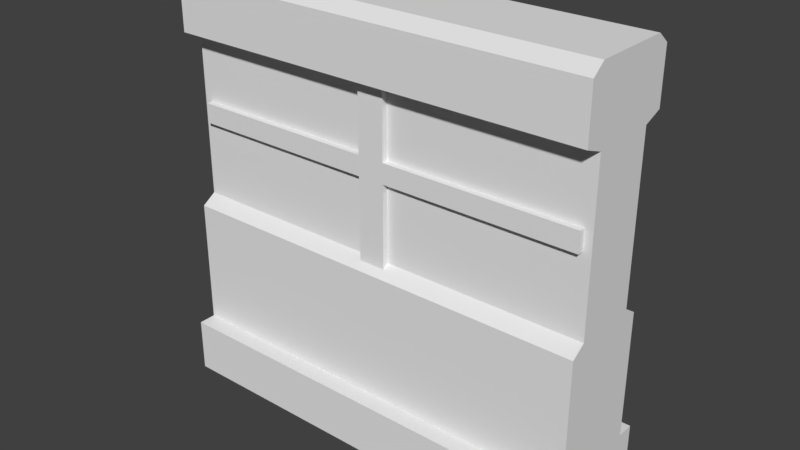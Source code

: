# Source: fenceStone1.blend  (saved by Blender 2.80.75; exported with 4.5.12 LTS)
import bpy
from mathutils import Matrix  # noqa: F401  (used for matrix-valued properties, if any)

bpy.ops.wm.read_factory_settings(use_empty=True)
scene = bpy.context.scene
scene.name = 'Scene'

# ---- collections
col_collection_1 = bpy.data.collections.new('Collection 1'); scene.collection.children.link(col_collection_1)

# ---- materials (node trees are filled in below, after node groups)
mat_fence_02 = bpy.data.materials.new('fence_02')
mat_fence_02.alpha_threshold = 0.0
mat_fence_02.use_transparent_shadow = False
mat_fence_02.roughness = 0.5

# ---- node groups
ng_auto_smooth = bpy.data.node_groups.new('Auto Smooth', 'GeometryNodeTree')
_s = ng_auto_smooth.interface.new_socket(name='Geometry', in_out='OUTPUT', socket_type='NodeSocketGeometry')
_s = ng_auto_smooth.interface.new_socket(name='Geometry', in_out='INPUT', socket_type='NodeSocketGeometry')
_s = ng_auto_smooth.interface.new_socket(name='Angle', in_out='INPUT', socket_type='NodeSocketFloat')
_s.subtype = 'ANGLE'
_s.min_value = 0.0
_s.max_value = 3.142
ng_auto_smooth.is_modifier = True
_N = ng_auto_smooth.nodes; _L = ng_auto_smooth.links
n0 = _N.new('NodeGroupOutput'); n0.name = 'Group Output'; n0.location = (480, -100)
n1 = _N.new('NodeGroupInput'); n1.name = 'Group Input'; n1.location = (-420, -300)
n2 = _N.new('NodeGroupInput'); n2.name = 'Group Input.001'; n2.location = (-60, -100)
n3 = _N.new('GeometryNodeSetShadeSmooth'); n3.name = 'Set Shade Smooth'; n3.location = (120, -100)
n3.domain = 'EDGE'
n4 = _N.new('GeometryNodeSetShadeSmooth'); n4.name = 'Set Shade Smooth.001'; n4.location = (300, -100)
n5 = _N.new('GeometryNodeInputMeshEdgeAngle'); n5.name = 'Edge Angle'; n5.location = (-420, -220)
n6 = _N.new('GeometryNodeInputEdgeSmooth'); n6.name = 'Is Edge Smooth'; n6.location = (-60, -160)
n7 = _N.new('GeometryNodeInputShadeSmooth'); n7.name = 'Is Face Smooth'; n7.location = (-240, -340)
n8 = _N.new('FunctionNodeBooleanMath'); n8.name = 'Boolean Math'; n8.location = (-60, -220)
n9 = _N.new('FunctionNodeCompare'); n9.name = 'Compare'; n9.location = (-240, -180)
n9.operation = 'LESS_EQUAL'
_L.new(n5.outputs[0], n9.inputs[0])
_L.new(n4.outputs[0], n0.inputs[0])
_L.new(n1.outputs[1], n9.inputs[1])
_L.new(n9.outputs[0], n8.inputs[0])
_L.new(n7.outputs[0], n8.inputs[1])
_L.new(n2.outputs[0], n3.inputs[0])
_L.new(n6.outputs[0], n3.inputs[1])
_L.new(n3.outputs[0], n4.inputs[0])
_L.new(n8.outputs[0], n3.inputs[2])
n0.is_active_output = True

# ---- material node trees

# ---- world
world_world = bpy.data.worlds.new('World'); scene.world = world_world
world_world.color = (0.05088, 0.05088, 0.05088)
world_world.use_sun_shadow = False
world_world.sun_shadow_jitter_overblur = 0.0
world_world.cycles.sampling_method = 'MANUAL'

# ---- meshes
me_fence_02 = bpy.data.meshes.new('Fence_02')
me_fence_02.from_pydata([(0.5, -0.1521, 0.0), (-0.5, -0.1521, 0.0), (0.5, 0.1521, 0.0), (-0.5, 0.1521, 0.0), (0.5, -0.1219, 0.8438), (-0.5, -0.1219, 0.8438), (-0.5, 0.1219, 0.8438), (0.5, 0.1219, 0.8438), (-0.5, -0.1106, 0.4259), (-0.5, 0.1106, 0.4259), (0.5, 0.1106, 0.4259), (0.5, -0.1106, 0.4259), (0.5, -0.07711, 0.4479), (-0.5, -0.07711, 0.4479), (-0.5, 0.07711, 0.4479), (0.5, 0.07711, 0.4479), (0.5, -0.07711, 0.827), (-0.5, -0.07711, 0.827), (-0.5, 0.07711, 0.827), (0.5, 0.07711, 0.827), (0.5, -0.09235, 0.991), (0.5, -0.1219, 0.9673), (-0.5, -0.1219, 0.9673), (-0.5, -0.09235, 0.991), (0.5, 0.1219, 0.9673), (0.5, 0.09235, 0.991), (-0.5, 0.09235, 0.991), (-0.5, 0.1219, 0.9673), (-0.03124, 0.05573, 0.4203), (0.03124, 0.05573, 0.4203), (-0.03124, 0.05573, 0.8546), (0.03124, 0.05573, 0.8546), (-0.03124, 0.09014, 0.8546), (-0.03124, 0.09014, 0.4203), (0.03124, 0.09014, 0.8546), (0.03124, 0.09014, 0.4203), (0.4815, 0.09014, 0.6779), (0.4815, 0.09014, 0.6311), (0.4815, 0.05573, 0.6311), (0.4815, 0.05573, 0.6779), (-0.03124, 0.05573, 0.6311), (-0.03124, 0.05573, 0.6779), (0.03124, 0.05573, 0.6779), (0.03124, 0.05573, 0.6311), (-0.03124, 0.09014, 0.6779), (-0.03124, 0.09014, 0.6311), (0.03124, 0.09014, 0.6311), (0.03124, 0.09014, 0.6779), (-0.4815, 0.05573, 0.6311), (-0.4815, 0.05573, 0.6779), (-0.4815, 0.09014, 0.6779), (-0.4815, 0.09014, 0.6311), (-0.5, -0.1106, 0.1273), (-0.5, 0.1106, 0.1273), (0.5, 0.1106, 0.1273), (0.5, -0.1106, 0.1273), (-0.5, -0.1521, 0.1273), (-0.5, 0.1521, 0.1273), (0.5, 0.1521, 0.1273), (0.5, -0.1521, 0.1273), (-0.03124, -0.05692, 0.4203), (0.03124, -0.05692, 0.4203), (-0.03124, -0.05692, 0.8546), (0.03124, -0.05692, 0.8546), (-0.03124, -0.09133, 0.8546), (-0.03124, -0.09133, 0.4203), (0.03124, -0.09133, 0.8546), (0.03124, -0.09133, 0.4203), (0.4815, -0.09133, 0.6779), (0.4815, -0.09133, 0.6311), (0.4815, -0.05692, 0.6311), (0.4815, -0.05692, 0.6779), (-0.03124, -0.05692, 0.6311), (-0.03124, -0.05692, 0.6779), (0.03124, -0.05692, 0.6779), (0.03124, -0.05692, 0.6311), (-0.03124, -0.09133, 0.6779), (-0.03124, -0.09133, 0.6311), (0.03124, -0.09133, 0.6311), (0.03124, -0.09133, 0.6779), (-0.4815, -0.05692, 0.6311), (-0.4815, -0.05692, 0.6779), (-0.4815, -0.09133, 0.6779), (-0.4815, -0.09133, 0.6311), (0.5, -0.1106, 0.2766), (-0.5, -0.1106, 0.2766), (-0.5, 0.1106, 0.2766), (0.5, 0.1106, 0.2766)], [], [(26, 23, 20, 25), (6, 27, 24, 7), (4, 21, 22, 5), (5, 22, 23, 26, 27, 6), (19, 7, 4, 16), (18, 6, 7, 19), (17, 5, 6, 18), (16, 4, 5, 17), (84, 11, 8, 85), (85, 8, 9, 86), (86, 9, 10, 87), (87, 10, 11, 84), (11, 12, 13, 8), (8, 13, 14, 9), (9, 14, 15, 10), (10, 15, 12, 11), (12, 16, 17, 13), (13, 17, 18, 14), (14, 18, 19, 15), (15, 19, 16, 12), (20, 23, 22, 21), (26, 25, 24, 27), (7, 24, 25, 20, 21, 4), (43, 29, 35, 46), (38, 37, 36, 39), (28, 40, 45, 33), (31, 42, 47, 34), (33, 45, 46, 35), (44, 32, 34, 47), (41, 30, 32, 44), (44, 45, 51, 50), (44, 47, 46, 45), (49, 50, 51, 48), (46, 47, 36, 37), (45, 40, 48, 51), (41, 44, 50, 49), (47, 42, 39, 36), (43, 46, 37, 38), (2, 54, 55, 0), (52, 1, 56), (1, 52, 53, 3), (3, 53, 57), (3, 57, 58, 2), (0, 59, 56, 1), (55, 52, 56, 59), (53, 54, 58, 57), (0, 55, 59), (54, 2, 58), (75, 78, 67, 61), (70, 71, 68, 69), (60, 65, 77, 72), (63, 66, 79, 74), (65, 67, 78, 77), (76, 79, 66, 64), (73, 76, 64, 62), (76, 82, 83, 77), (76, 77, 78, 79), (81, 80, 83, 82), (78, 69, 68, 79), (77, 83, 80, 72), (73, 81, 82, 76), (79, 68, 71, 74), (75, 70, 69, 78), (54, 87, 84, 55), (53, 86, 87, 54), (52, 85, 86, 53), (55, 84, 85, 52)])
me_fence_02.polygons.foreach_set('use_smooth', [True] * 67)
_k = set([(4, 5), (6, 7), (8, 11), (9, 10), (12, 13), (14, 15), (16, 17), (18, 19), (20, 23), (21, 22), (24, 27), (25, 26), (32, 34), (33, 35), (64, 66), (65, 67)])
me_fence_02.attributes.new('sharp_edge', 'BOOLEAN', 'EDGE').data.foreach_set('value', [ (min(e.vertices), max(e.vertices)) in _k for e in me_fence_02.edges])
_uv = me_fence_02.uv_layers.new(name='UVMap')
_uv.uv.foreach_set('vector', [0.1076, 0.9264, 0.0969, 0.9264, 0.0969, 0.8291, 0.1076, 0.8291, 0.1468, 0.8375, 0.159, 0.8375, 0.159, 0.9349, 0.1468, 0.9349, 0.0969, 0.9264, 0.08472, 0.9264, 0.08472, 0.8291, 0.0969, 0.8291, 0.1156, 0.8518, 0.1156, 0.8398, 0.118, 0.8375, 0.1286, 0.8375, 0.1309, 0.8398, 0.1309, 0.8518, 0.0634, 0.845, 0.06082, 0.8434, 0.07615, 0.8434, 0.07356, 0.845, 0.189, 0.8375, 0.1916, 0.8375, 0.1916, 0.9349, 0.189, 0.9349, 0.1182, 0.8535, 0.1156, 0.8518, 0.1309, 0.8518, 0.1284, 0.8535, 0.189, 0.9349, 0.1864, 0.9349, 0.1864, 0.8375, 0.189, 0.8375, 0.03986, 0.9564, 0.02513, 0.9564, 0.02513, 0.8591, 0.03986, 0.8591, 0.1156, 0.9371, 0.1156, 0.9225, 0.1309, 0.9225, 0.1309, 0.9371, 0.1989, 0.8675, 0.1842, 0.8675, 0.1842, 0.7701, 0.1989, 0.7701, 0.06082, 0.9286, 0.06082, 0.9141, 0.07615, 0.9141, 0.07615, 0.9286, 0.1372, 0.8675, 0.1398, 0.8675, 0.1398, 0.9649, 0.1372, 0.9649, 0.1156, 0.9225, 0.1182, 0.9204, 0.1284, 0.9204, 0.1309, 0.9225, 0.1942, 0.9649, 0.1916, 0.9649, 0.1916, 0.8675, 0.1942, 0.8675, 0.06082, 0.9141, 0.0634, 0.912, 0.07356, 0.912, 0.07615, 0.9141, 0.1842, 0.13, 0.1468, 0.13, 0.1468, 0.03263, 0.1842, 0.03263, 0.1182, 0.1829, 0.1182, 0.146, 0.1284, 0.146, 0.1284, 0.1829, 0.1468, 0.13, 0.1094, 0.13, 0.1094, 0.03263, 0.1468, 0.03263, 0.0634, 0.1745, 0.0634, 0.1375, 0.07356, 0.1375, 0.07356, 0.1745, 0.08238, 0.9264, 0.08238, 0.8291, 0.08472, 0.8291, 0.08472, 0.9264, 0.1613, 0.8375, 0.1613, 0.9349, 0.159, 0.9349, 0.159, 0.8375, 0.06082, 0.8434, 0.06082, 0.8314, 0.06315, 0.8291, 0.07381, 0.8291, 0.07615, 0.8314, 0.07615, 0.8434, 0.2015, 0.9188, 0.2015, 0.9394, 0.1991, 0.9394, 0.1991, 0.9188, 0.2088, 0.9325, 0.2064, 0.9325, 0.2064, 0.9279, 0.2088, 0.9279, 0.2015, 0.9394, 0.2015, 0.9188, 0.2039, 0.9188, 0.2039, 0.9394, 0.2039, 0.9394, 0.2039, 0.9566, 0.2015, 0.9566, 0.2015, 0.9394, 0.02738, 0.8109, 0.04674, 0.8184, 0.04449, 0.8241, 0.02513, 0.8166, 0.05103, 0.8201, 0.06726, 0.8264, 0.06501, 0.8321, 0.04878, 0.8258, 0.1966, 0.9566, 0.1966, 0.9394, 0.1991, 0.9394, 0.1991, 0.9566, 0.05103, 0.8201, 0.04674, 0.8184, 0.06297, 0.7776, 0.06726, 0.7793, 0.05103, 0.8201, 0.04878, 0.8258, 0.04449, 0.8241, 0.04674, 0.8184, 0.2064, 0.9188, 0.2088, 0.9188, 0.2088, 0.9234, 0.2064, 0.9234, 0.04449, 0.8241, 0.04878, 0.8258, 0.03256, 0.8666, 0.02827, 0.8649, 0.1942, 0.875, 0.1966, 0.875, 0.1966, 0.9188, 0.1942, 0.9188, 0.2088, 0.875, 0.2112, 0.875, 0.2112, 0.9188, 0.2088, 0.9188, 0.2015, 0.875, 0.2039, 0.875, 0.2039, 0.9188, 0.2015, 0.9188, 0.1942, 0.9188, 0.1966, 0.9188, 0.1966, 0.9627, 0.1942, 0.9627, 0.05458, 0.2181, 0.06082, 0.2057, 0.07615, 0.2057, 0.08238, 0.2181, 0.1156, 0.2141, 0.1094, 0.2265, 0.1094, 0.2141, 0.1094, 0.2265, 0.1156, 0.2141, 0.1309, 0.2141, 0.1372, 0.2265, 0.1372, 0.2265, 0.1309, 0.2141, 0.1372, 0.2141, 0.1739, 0.2274, 0.1613, 0.2274, 0.1613, 0.13, 0.1739, 0.13, 0.1864, 0.2274, 0.1739, 0.2274, 0.1739, 0.13, 0.1864, 0.13, 0.2199, 0.03263, 0.2199, 0.13, 0.2136, 0.13, 0.2136, 0.03263, 0.1406, 0.2274, 0.1406, 0.13, 0.1468, 0.13, 0.1468, 0.2274, 0.08238, 0.2181, 0.07615, 0.2057, 0.08238, 0.2057, 0.06082, 0.2057, 0.05458, 0.2181, 0.05458, 0.2057, 0.1966, 0.9188, 0.1991, 0.9188, 0.1991, 0.9394, 0.1966, 0.9394, 0.2064, 0.9279, 0.2064, 0.9234, 0.2088, 0.9234, 0.2088, 0.9279, 0.2064, 0.9394, 0.2039, 0.9394, 0.2039, 0.9188, 0.2064, 0.9188, 0.2039, 0.9394, 0.2064, 0.9394, 0.2064, 0.9566, 0.2039, 0.9566, 0.06726, 0.8166, 0.06951, 0.8109, 0.08887, 0.8184, 0.08662, 0.8241, 0.09091, 0.8258, 0.09316, 0.8201, 0.1094, 0.8264, 0.1071, 0.8321, 0.2015, 0.9566, 0.1991, 0.9566, 0.1991, 0.9394, 0.2015, 0.9394, 0.09091, 0.8258, 0.07468, 0.8666, 0.07039, 0.8649, 0.08662, 0.8241, 0.09091, 0.8258, 0.08662, 0.8241, 0.08887, 0.8184, 0.09316, 0.8201, 0.2064, 0.937, 0.2064, 0.9325, 0.2088, 0.9325, 0.2088, 0.937, 0.08887, 0.8184, 0.1051, 0.7776, 0.1094, 0.7793, 0.09316, 0.8201, 0.1991, 0.875, 0.1991, 0.9188, 0.1966, 0.9188, 0.1966, 0.875, 0.2064, 0.875, 0.2064, 0.9188, 0.2039, 0.9188, 0.2039, 0.875, 0.2015, 0.875, 0.2015, 0.9188, 0.1991, 0.9188, 0.1991, 0.875, 0.2088, 0.875, 0.2088, 0.9188, 0.2064, 0.9188, 0.2064, 0.875, 0.06082, 0.2057, 0.06082, 0.1911, 0.07615, 0.1911, 0.07615, 0.2057, 0.2136, 0.13, 0.1989, 0.13, 0.1989, 0.03263, 0.2136, 0.03263, 0.1156, 0.2141, 0.1156, 0.1996, 0.1309, 0.1996, 0.1309, 0.2141, 0.05458, 0.2189, 0.03986, 0.2189, 0.03986, 0.1216, 0.05458, 0.1216])
_ca = me_fence_02.color_attributes.new('Col', 'BYTE_COLOR', 'CORNER')
_ca.data.foreach_set('color', [1.0, 1.0, 1.0, 1.0, 1.0, 1.0, 1.0, 1.0, 1.0, 1.0, 1.0, 1.0, 1.0, 1.0, 1.0, 1.0, 1.0, 1.0, 1.0, 1.0, 1.0, 1.0, 1.0, 1.0, 1.0, 1.0, 1.0, 1.0, 1.0, 1.0, 1.0, 1.0, 1.0, 1.0, 1.0, 1.0, 1.0, 1.0, 1.0, 1.0, 1.0, 1.0, 1.0, 1.0, 1.0, 1.0, 1.0, 1.0, 1.0, 1.0, 1.0, 1.0, 1.0, 1.0, 1.0, 1.0, 1.0, 1.0, 1.0, 1.0, 1.0, 1.0, 1.0, 1.0, 1.0, 1.0, 1.0, 1.0, 1.0, 1.0, 1.0, 1.0, 1.0, 1.0, 1.0, 1.0, 1.0, 1.0, 1.0, 1.0, 1.0, 1.0, 1.0, 1.0, 1.0, 1.0, 1.0, 1.0, 1.0, 1.0, 1.0, 1.0, 1.0, 1.0, 1.0, 1.0, 1.0, 1.0, 1.0, 1.0, 1.0, 1.0, 1.0, 1.0, 1.0, 1.0, 1.0, 1.0, 1.0, 1.0, 1.0, 1.0, 1.0, 1.0, 1.0, 1.0, 1.0, 1.0, 1.0, 1.0, 1.0, 1.0, 1.0, 1.0, 1.0, 1.0, 1.0, 1.0, 1.0, 1.0, 1.0, 1.0, 1.0, 1.0, 1.0, 1.0, 0.3663, 0.3663, 0.3663, 1.0, 0.9047, 0.9047, 0.9047, 1.0, 1.0, 1.0, 1.0, 1.0, 0.3663, 0.3663, 0.3663, 1.0, 0.3663, 0.3663, 0.3663, 1.0, 1.0, 1.0, 1.0, 1.0, 1.0, 1.0, 1.0, 1.0, 0.3663, 0.3663, 0.3663, 1.0, 0.3663, 0.3663, 0.3663, 1.0, 1.0, 1.0, 1.0, 1.0, 1.0, 1.0, 1.0, 1.0, 0.3663, 0.3663, 0.3663, 1.0, 0.3663, 0.3663, 0.3663, 1.0, 1.0, 1.0, 1.0, 1.0, 1.0, 1.0, 1.0, 1.0, 0.3712, 0.3712, 0.3712, 1.0, 0.9047, 0.9047, 0.9047, 1.0, 0.9911, 0.9911, 0.9911, 1.0, 1.0, 1.0, 1.0, 1.0, 1.0, 1.0, 1.0, 1.0, 1.0, 1.0, 1.0, 1.0, 1.0, 1.0, 1.0, 1.0, 1.0, 1.0, 1.0, 1.0, 1.0, 1.0, 1.0, 1.0, 1.0, 1.0, 1.0, 1.0, 1.0, 1.0, 1.0, 1.0, 1.0, 1.0, 1.0, 1.0, 1.0, 1.0, 1.0, 1.0, 1.0, 1.0, 1.0, 1.0, 1.0, 1.0, 1.0, 1.0, 1.0, 1.0, 1.0, 1.0, 1.0, 1.0, 1.0, 1.0, 0.9911, 0.9911, 0.9911, 1.0, 1.0, 1.0, 1.0, 1.0, 1.0, 1.0, 1.0, 1.0, 1.0, 1.0, 1.0, 1.0, 1.0, 1.0, 1.0, 1.0, 1.0, 1.0, 1.0, 1.0, 1.0, 1.0, 1.0, 1.0, 1.0, 1.0, 1.0, 1.0, 1.0, 1.0, 1.0, 1.0, 1.0, 1.0, 1.0, 1.0, 1.0, 1.0, 1.0, 1.0, 1.0, 1.0, 1.0, 1.0, 1.0, 1.0, 1.0, 1.0, 1.0, 1.0, 1.0, 1.0, 1.0, 1.0, 1.0, 1.0, 1.0, 1.0, 1.0, 1.0, 1.0, 1.0, 1.0, 1.0, 1.0, 1.0, 1.0, 1.0, 1.0, 1.0, 1.0, 1.0, 1.0, 1.0, 1.0, 1.0, 1.0, 1.0, 1.0, 1.0, 1.0, 1.0, 1.0, 1.0, 1.0, 1.0, 1.0, 1.0, 1.0, 1.0, 1.0, 1.0, 1.0, 1.0, 1.0, 1.0, 1.0, 1.0, 1.0, 1.0, 1.0, 1.0, 1.0, 1.0, 1.0, 1.0, 1.0, 1.0, 1.0, 1.0, 1.0, 1.0, 1.0, 1.0, 1.0, 1.0, 1.0, 1.0, 1.0, 1.0, 1.0, 1.0, 1.0, 1.0, 1.0, 1.0, 1.0, 1.0, 1.0, 1.0, 1.0, 1.0, 1.0, 1.0, 1.0, 1.0, 1.0, 1.0, 1.0, 1.0, 1.0, 1.0, 1.0, 1.0, 1.0, 1.0, 1.0, 1.0, 1.0, 1.0, 1.0, 1.0, 1.0, 1.0, 1.0, 1.0, 1.0, 1.0, 1.0, 1.0, 1.0, 1.0, 1.0, 1.0, 1.0, 1.0, 1.0, 1.0, 1.0, 1.0, 1.0, 1.0, 1.0, 1.0, 1.0, 1.0, 1.0, 1.0, 1.0, 1.0, 1.0, 1.0, 1.0, 1.0, 1.0, 1.0, 1.0, 1.0, 1.0, 1.0, 1.0, 1.0, 1.0, 1.0, 1.0, 1.0, 1.0, 1.0, 1.0, 1.0, 1.0, 1.0, 1.0, 1.0, 1.0, 1.0, 1.0, 1.0, 1.0, 1.0, 1.0, 1.0, 1.0, 1.0, 1.0, 1.0, 1.0, 1.0, 1.0, 1.0, 1.0, 1.0, 1.0, 1.0, 1.0, 1.0, 1.0, 1.0, 1.0, 1.0, 1.0, 1.0, 1.0, 1.0, 1.0, 1.0, 1.0, 1.0, 1.0, 1.0, 1.0, 1.0, 1.0, 1.0, 1.0, 1.0, 1.0, 1.0, 1.0, 1.0, 1.0, 1.0, 1.0, 1.0, 1.0, 1.0, 1.0, 1.0, 1.0, 1.0, 1.0, 1.0, 1.0, 1.0, 1.0, 1.0, 1.0, 1.0, 1.0, 1.0, 1.0, 1.0, 1.0, 1.0, 1.0, 1.0, 1.0, 1.0, 1.0, 1.0, 1.0, 1.0, 1.0, 1.0, 1.0, 1.0, 1.0, 1.0, 1.0, 1.0, 1.0, 1.0, 1.0, 1.0, 1.0, 1.0, 1.0, 1.0, 1.0, 1.0, 1.0, 1.0, 1.0, 1.0, 1.0, 1.0, 1.0, 1.0, 1.0, 1.0, 1.0, 1.0, 1.0, 1.0, 1.0, 1.0, 1.0, 1.0, 1.0, 1.0, 1.0, 1.0, 1.0, 1.0, 1.0, 1.0, 1.0, 1.0, 1.0, 1.0, 1.0, 1.0, 1.0, 1.0, 1.0, 1.0, 1.0, 1.0, 1.0, 1.0, 1.0, 1.0, 1.0, 1.0, 1.0, 1.0, 1.0, 1.0, 1.0, 1.0, 1.0, 1.0, 1.0, 1.0, 1.0, 1.0, 0.3663, 0.3663, 0.3663, 1.0, 0.3663, 0.3663, 0.3663, 1.0, 0.3663, 0.3663, 0.3663, 1.0, 0.3663, 0.3663, 0.3663, 1.0, 0.3663, 0.3663, 0.3663, 1.0, 0.3663, 0.3663, 0.3663, 1.0, 0.3663, 0.3663, 0.3663, 1.0, 0.3663, 0.3663, 0.3663, 1.0, 0.3663, 0.3663, 0.3663, 1.0, 0.3663, 0.3663, 0.3663, 1.0, 0.3663, 0.3663, 0.3663, 1.0, 0.3663, 0.3663, 0.3663, 1.0, 0.3663, 0.3663, 0.3663, 1.0, 0.3663, 0.3663, 0.3663, 1.0, 0.3663, 0.3663, 0.3663, 1.0, 0.3663, 0.3663, 0.3663, 1.0, 0.3663, 0.3663, 0.3663, 1.0, 0.3663, 0.3663, 0.3663, 1.0, 0.3663, 0.3663, 0.3663, 1.0, 0.3663, 0.3663, 0.3663, 1.0, 0.3663, 0.3663, 0.3663, 1.0, 0.3663, 0.3663, 0.3663, 1.0, 0.3663, 0.3663, 0.3663, 1.0, 0.3663, 0.3663, 0.3663, 1.0, 0.3663, 0.3663, 0.3663, 1.0, 0.3663, 0.3663, 0.3663, 1.0, 0.3663, 0.3663, 0.3663, 1.0, 0.3663, 0.3663, 0.3663, 1.0, 0.3663, 0.3663, 0.3663, 1.0, 0.3663, 0.3663, 0.3663, 1.0, 0.3663, 0.3663, 0.3663, 1.0, 0.3663, 0.3663, 0.3663, 1.0, 0.3663, 0.3663, 0.3663, 1.0, 0.3663, 0.3663, 0.3663, 1.0, 0.3663, 0.3663, 0.3663, 1.0, 0.3663, 0.3663, 0.3663, 1.0, 1.0, 1.0, 1.0, 1.0, 1.0, 1.0, 1.0, 1.0, 1.0, 1.0, 1.0, 1.0, 1.0, 1.0, 1.0, 1.0, 1.0, 1.0, 1.0, 1.0, 1.0, 1.0, 1.0, 1.0, 1.0, 1.0, 1.0, 1.0, 1.0, 1.0, 1.0, 1.0, 1.0, 1.0, 1.0, 1.0, 1.0, 1.0, 1.0, 1.0, 1.0, 1.0, 1.0, 1.0, 1.0, 1.0, 1.0, 1.0, 1.0, 1.0, 1.0, 1.0, 1.0, 1.0, 1.0, 1.0, 1.0, 1.0, 1.0, 1.0, 1.0, 1.0, 1.0, 1.0, 0.9823, 0.9823, 0.9823, 1.0, 0.9823, 0.9823, 0.9823, 1.0, 1.0, 1.0, 1.0, 1.0, 1.0, 1.0, 1.0, 1.0, 1.0, 1.0, 1.0, 1.0, 1.0, 1.0, 1.0, 1.0, 1.0, 1.0, 1.0, 1.0, 1.0, 1.0, 1.0, 1.0, 1.0, 1.0, 1.0, 1.0, 1.0, 1.0, 1.0, 1.0, 1.0, 1.0, 1.0, 1.0, 1.0, 1.0, 1.0, 1.0, 1.0, 1.0, 1.0, 1.0, 1.0, 1.0, 1.0, 1.0, 1.0, 1.0, 1.0, 1.0, 1.0, 1.0, 1.0, 1.0, 1.0, 1.0, 1.0, 1.0, 1.0, 1.0, 1.0, 1.0, 1.0, 1.0, 1.0, 1.0, 1.0, 1.0, 1.0, 1.0, 1.0, 1.0, 1.0, 1.0, 1.0, 1.0, 1.0, 1.0, 1.0, 1.0, 1.0, 1.0, 1.0, 1.0, 1.0, 1.0, 1.0, 1.0, 1.0, 1.0, 1.0, 1.0, 1.0, 1.0, 1.0, 1.0, 1.0, 1.0, 1.0, 1.0, 1.0, 1.0, 1.0, 1.0, 1.0, 1.0, 1.0, 1.0, 1.0, 1.0, 1.0, 1.0, 1.0, 1.0, 1.0, 1.0, 1.0, 1.0, 1.0, 1.0, 1.0, 1.0, 1.0, 1.0, 1.0, 1.0, 1.0, 1.0, 1.0, 1.0, 1.0, 1.0, 1.0, 1.0, 1.0, 1.0, 1.0, 1.0, 1.0, 1.0, 1.0, 1.0, 1.0, 1.0, 1.0, 1.0, 1.0, 1.0, 1.0, 1.0, 1.0, 1.0, 1.0, 1.0, 1.0, 1.0, 1.0, 1.0, 1.0, 1.0, 1.0, 1.0, 1.0, 1.0, 1.0, 1.0, 0.3663, 0.3663, 0.3663, 1.0, 0.3663, 0.3663, 0.3663, 1.0, 0.3712, 0.3712, 0.3712, 1.0, 0.3663, 0.3663, 0.3663, 1.0, 0.3663, 0.3663, 0.3663, 1.0, 0.3663, 0.3663, 0.3663, 1.0, 0.3663, 0.3663, 0.3663, 1.0, 0.3663, 0.3663, 0.3663, 1.0, 0.3663, 0.3663, 0.3663, 1.0, 0.3663, 0.3663, 0.3663, 1.0, 0.3663, 0.3663, 0.3663, 1.0, 0.3663, 0.3663, 0.3663, 1.0, 0.3663, 0.3663, 0.3663, 1.0, 0.3663, 0.3663, 0.3663, 1.0, 0.3663, 0.3663, 0.3663, 1.0, 0.3663, 0.3663, 0.3663, 1.0])
me_fence_02.materials.append(mat_fence_02)
me_fence_02.use_remesh_preserve_volume = False
me_fence_02.use_remesh_preserve_attributes = False
me_fence_02.use_mirror_vertex_groups = False
me_fence_02.update()

# ---- objects
ob_fence_02 = bpy.data.objects.new('Fence_02', me_fence_02)

# ---- transforms, parenting, visibility, modifiers, constraints
ob_fence_02.location = (0.0, 0.0, 0.0)
ob_fence_02.lineart.crease_threshold = 0.0
_m = ob_fence_02.modifiers.new('Auto Smooth', 'NODES')
_m.node_group = ng_auto_smooth
_gi = [s.identifier for s in ng_auto_smooth.interface.items_tree if s.item_type == 'SOCKET' and s.in_out == 'INPUT']
_m[_gi[1]] = 1.047  # Angle

# ---- collection membership
col_collection_1.objects.link(ob_fence_02)

# ---- scene / render settings (as saved in the file)
scene.frame_start = 1; scene.frame_end = 250; scene.frame_set(1)
scene.render.engine = 'BLENDER_EEVEE_NEXT'
scene.render.resolution_percentage = 50
scene.render.dither_intensity = 0.0
scene.cycles.use_denoising = False
scene.cycles.samples = 128
scene.cycles.sampling_pattern = 'TABULATED_SOBOL'
scene.cycles.use_adaptive_sampling = False
scene.cycles.use_light_tree = False
scene.cycles.blur_glossy = 0.0
scene.cycles.sample_clamp_indirect = 0.0
scene.view_settings.view_transform = 'Standard'
bpy.context.view_layer.update()

# ---- added for rendering (the .blend has no active camera and no usable light): camera, sun
cam_auto = bpy.data.cameras.new('AutoCamera')
cam_auto.lens = 50.0
cam_auto.sensor_width = 36.0
cam_auto.clip_end = 1000.0
ob_auto_camera = bpy.data.objects.new('AutoCamera', cam_auto)
scene.collection.objects.link(ob_auto_camera)
ob_auto_camera.location = (1.33262, -1.59915, 1.56158)
ob_auto_camera.rotation_euler = (1.09748, -7.21219e-08, 0.694738)
scene.camera = ob_auto_camera
light_auto_sun = bpy.data.lights.new('AutoSun', 'SUN')
light_auto_sun.energy = 3.0
light_auto_sun.angle = 0.0523599
ob_auto_sun = bpy.data.objects.new('AutoSun', light_auto_sun)
scene.collection.objects.link(ob_auto_sun)
ob_auto_sun.rotation_euler = (0.872665, 0.174533, 0.523599)
bpy.context.view_layer.update()
